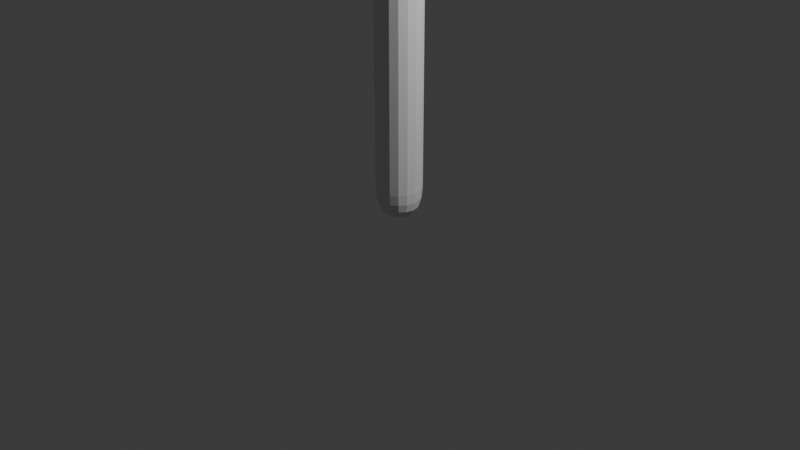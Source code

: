 # Source: teehee.blend  (saved by Blender 4.1.24; exported with 4.5.12 LTS)
import bpy
from mathutils import Matrix  # noqa: F401  (used for matrix-valued properties, if any)

bpy.ops.wm.read_factory_settings(use_empty=True)
scene = bpy.context.scene
scene.name = 'Scene'

# ---- collections
col_collection = bpy.data.collections.new('Collection'); scene.collection.children.link(col_collection)

# ---- world
world_world = bpy.data.worlds.new('World'); scene.world = world_world
world_world.use_nodes = True; world_world.node_tree.nodes.clear()
_N = world_world.node_tree.nodes; _L = world_world.node_tree.links
n0 = _N.new('ShaderNodeOutputWorld'); n0.name = 'World Output'; n0.location = (300, 300)
n1 = _N.new('ShaderNodeBackground'); n1.name = 'Background'; n1.location = (10, 300)
n1.inputs[0].default_value = (0.05088, 0.05088, 0.05088, 1.0)
_L.new(n1.outputs[0], n0.inputs[0])
n0.is_active_output = True
world_world.color = (0.05088, 0.05088, 0.05088)
world_world.use_sun_shadow = False
world_world.sun_shadow_jitter_overblur = 0.0

# ---- cameras
cam_camera = bpy.data.cameras.new('Camera')
cam_camera.clip_end = 100.0
cam_camera.ortho_scale = 7.314

# ---- lights
light_light = bpy.data.lights.new('Light', 'POINT')
light_light.transmission_factor = 0.0
light_light.energy = 1000.0
light_light.shadow_soft_size = 0.1
light_light.shadow_maximum_resolution = 0.006
light_light.use_absolute_resolution = True

# ---- meshes
me_plane_001 = bpy.data.meshes.new('Plane.001')
me_plane_001.from_pydata([(0.0, 0.0, 0.0), (0.0, 0.0, 3.295), (0.8281, 0.2046, 4.738), (-1.09, -0.5032, 4.462), (-0.1114, 1.562, 4.847), (-0.7513, 2.005, 5.25), (0.6844, 1.951, 5.171), (0.0118, 2.304, 5.318), (-0.2225, 0.7305, 4.034), (0.3898, 0.3481, 5.243), (0.9686, 0.4941, 5.308), (0.2592, -0.2044, 5.031), (-1.354, -0.2578, 5.057), (-1.452, -0.8561, 5.185), (-0.5915, -1.034, 4.884), (-0.8618, -0.3665, 3.676), (-0.4679, -0.8726, 5.237), (0.2277, 1.204, 5.269), (-1.062, 0.7062, 4.317), (-0.9743, 0.7113, 5.111), (-1.291, 0.1056, 4.951), (0.6563, -0.03801, 3.718), (0.8127, -0.8973, 4.723), (1.151, -0.7774, 5.237)], [(0, 1), (21, 2), (15, 3), (8, 4), (4, 5), (4, 6), (4, 7), (1, 8), (2, 9), (2, 10), (2, 11), (3, 12), (3, 13), (3, 14), (1, 15), (14, 16), (4, 17), (8, 18), (18, 19), (18, 20), (1, 21), (21, 22), (22, 23)], [])
_uv = me_plane_001.uv_layers.new(name='UVMap')
_uv.uv.foreach_set('vector', [])
me_plane_001.update()

# ---- objects
ob_light = bpy.data.objects.new('Light', light_light)
ob_camera = bpy.data.objects.new('Camera', cam_camera)
ob_plane = bpy.data.objects.new('Plane', me_plane_001)

# ---- transforms, parenting, visibility, modifiers, constraints
ob_light.location = (4.076, 1.005, 5.904)
ob_light.rotation_euler = (0.6503, 0.05522, 1.866)
ob_light.lock_rotations_4d = False
ob_light.empty_display_type = 'ARROWS'
ob_light.color = (0.0, 0.0, 0.0, 0.0)
ob_light.lineart.crease_threshold = 0.0
ob_camera.location = (7.359, -6.926, 4.958)
ob_camera.rotation_euler = (1.109, 0.0, 0.8149)
ob_camera.lock_rotations_4d = False
ob_camera.empty_display_type = 'ARROWS'
ob_camera.color = (0.0, 0.0, 0.0, 0.0)
ob_camera.display_type = 'WIRE'
ob_camera.lineart.crease_threshold = 0.0
ob_plane.location = (0.0, 0.0, 0.0)
_m = ob_plane.modifiers.new('Skin', 'SKIN')
_m = ob_plane.modifiers.new('Subdivision', 'SUBSURF')

# ---- collection membership
col_collection.objects.link(ob_light)
col_collection.objects.link(ob_camera)
col_collection.objects.link(ob_plane)

# ---- scene / render settings (as saved in the file)
scene.camera = ob_camera
scene.frame_start = 1; scene.frame_end = 250; scene.frame_set(27)
scene.render.engine = 'BLENDER_EEVEE_NEXT'
scene.cycles.sampling_pattern = 'TABULATED_SOBOL'
scene.eevee.ray_tracing_options.trace_max_roughness = 0.0
bpy.context.view_layer.update()

